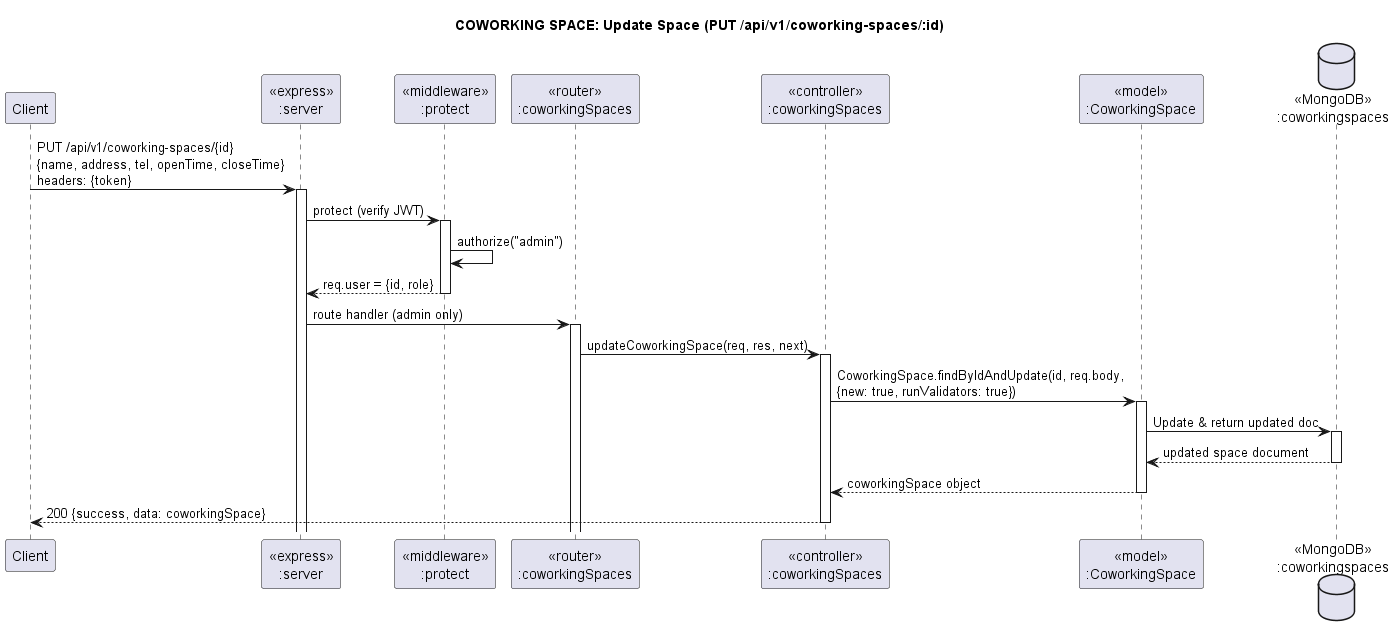

The diagram above was rendered by PlantUML. Its source (embedded in the PNG):
@startuml CoworkingSpaceUpdate
title "COWORKING SPACE: Update Space (PUT /api/v1/coworking-spaces/:id)"

participant "Client" as client
participant "<<express>>\n:server" as server
participant "<<middleware>>\n:protect" as middleware
participant "<<router>>\n:coworkingSpaces" as csRouter
participant "<<controller>>\n:coworkingSpaces" as csController
participant "<<model>>\n:CoworkingSpace" as csModel
database "<<MongoDB>>\n:coworkingspaces" as csDB

client->server ++: PUT /api/v1/coworking-spaces/{id}\n{name, address, tel, openTime, closeTime}\nheaders: {token}
server->middleware ++: protect (verify JWT)
middleware -> middleware: authorize("admin")
middleware -->server --: req.user = {id, role}
server->csRouter ++: route handler (admin only)
csRouter -> csController ++: updateCoworkingSpace(req, res, next)
csController->csModel ++: CoworkingSpace.findByIdAndUpdate(id, req.body,\n{new: true, runValidators: true})
csModel ->csDB ++: Update & return updated doc
csDB --> csModel --: updated space document
csController <-- csModel --: coworkingSpace object
csController-->client --: 200 {success, data: coworkingSpace}

@enduml